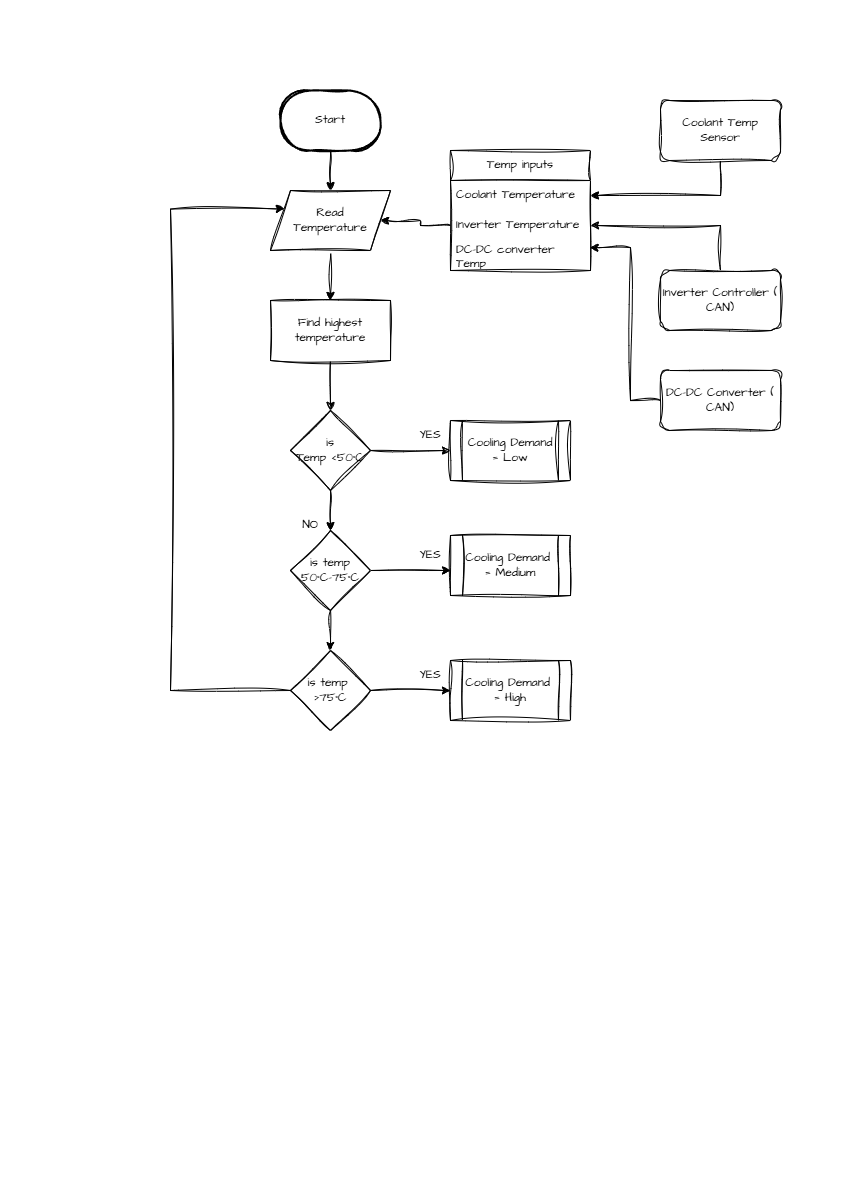

The diagram above was exported from draw.io. Its source (the exported page's mxGraphModel, read from the mxfile embedded in the PNG):
<mxGraphModel dx="2084" dy="1054" grid="1" gridSize="10" guides="1" tooltips="1" connect="1" arrows="1" fold="1" page="1" pageScale="1" pageWidth="827" pageHeight="1169" math="0" shadow="0">
  <root>
    <mxCell id="0" />
    <mxCell id="1" parent="0" />
    <mxCell id="WOccphms711CW1Ch2WWG-19" edge="1" parent="1" source="WOccphms711CW1Ch2WWG-1" style="edgeStyle=orthogonalEdgeStyle;rounded=0;sketch=1;hachureGap=4;jiggle=2;curveFitting=1;orthogonalLoop=1;jettySize=auto;html=1;fontFamily=Architects Daughter;fontSource=https%3A%2F%2Ffonts.googleapis.com%2Fcss%3Ffamily%3DArchitects%2BDaughter;" target="WOccphms711CW1Ch2WWG-6" value="">
      <mxGeometry relative="1" as="geometry" />
    </mxCell>
    <mxCell id="WOccphms711CW1Ch2WWG-1" parent="1" style="strokeWidth=2;html=1;shape=mxgraph.flowchart.terminator;whiteSpace=wrap;sketch=1;hachureGap=4;jiggle=2;curveFitting=1;fontFamily=Architects Daughter;fontSource=https%3A%2F%2Ffonts.googleapis.com%2Fcss%3Ffamily%3DArchitects%2BDaughter;" value="Start" vertex="1">
      <mxGeometry height="60" width="100" x="270" y="80" as="geometry" />
    </mxCell>
    <mxCell id="WOccphms711CW1Ch2WWG-26" edge="1" parent="1" source="WOccphms711CW1Ch2WWG-6" style="edgeStyle=orthogonalEdgeStyle;rounded=0;sketch=1;hachureGap=4;jiggle=2;curveFitting=1;orthogonalLoop=1;jettySize=auto;html=1;fontFamily=Architects Daughter;fontSource=https%3A%2F%2Ffonts.googleapis.com%2Fcss%3Ffamily%3DArchitects%2BDaughter;" target="WOccphms711CW1Ch2WWG-25" value="">
      <mxGeometry relative="1" as="geometry" />
    </mxCell>
    <mxCell id="WOccphms711CW1Ch2WWG-6" parent="1" style="shape=parallelogram;perimeter=parallelogramPerimeter;whiteSpace=wrap;html=1;fixedSize=1;sketch=1;hachureGap=4;jiggle=2;curveFitting=1;fontFamily=Architects Daughter;fontSource=https%3A%2F%2Ffonts.googleapis.com%2Fcss%3Ffamily%3DArchitects%2BDaughter;" value="Read&lt;div&gt;Temperature&lt;/div&gt;" vertex="1">
      <mxGeometry height="60" width="120" x="260" y="180" as="geometry" />
    </mxCell>
    <mxCell id="WOccphms711CW1Ch2WWG-7" parent="1" style="swimlane;fontStyle=0;childLayout=stackLayout;horizontal=1;startSize=30;horizontalStack=0;resizeParent=1;resizeParentMax=0;resizeLast=0;collapsible=1;marginBottom=0;whiteSpace=wrap;html=1;sketch=1;hachureGap=4;jiggle=2;curveFitting=1;fontFamily=Architects Daughter;fontSource=https%3A%2F%2Ffonts.googleapis.com%2Fcss%3Ffamily%3DArchitects%2BDaughter;" value="Temp inputs" vertex="1">
      <mxGeometry height="120" width="140" x="440" y="140" as="geometry" />
    </mxCell>
    <mxCell id="WOccphms711CW1Ch2WWG-8" parent="WOccphms711CW1Ch2WWG-7" style="text;strokeColor=none;fillColor=none;align=left;verticalAlign=middle;spacingLeft=4;spacingRight=4;overflow=hidden;points=[[0,0.5],[1,0.5]];portConstraint=eastwest;rotatable=0;whiteSpace=wrap;html=1;fontFamily=Architects Daughter;fontSource=https%3A%2F%2Ffonts.googleapis.com%2Fcss%3Ffamily%3DArchitects%2BDaughter;" value="Coolant Temperature" vertex="1">
      <mxGeometry height="30" width="140" y="30" as="geometry" />
    </mxCell>
    <mxCell id="WOccphms711CW1Ch2WWG-9" parent="WOccphms711CW1Ch2WWG-7" style="text;strokeColor=none;fillColor=none;align=left;verticalAlign=middle;spacingLeft=4;spacingRight=4;overflow=hidden;points=[[0,0.5],[1,0.5]];portConstraint=eastwest;rotatable=0;whiteSpace=wrap;html=1;fontFamily=Architects Daughter;fontSource=https%3A%2F%2Ffonts.googleapis.com%2Fcss%3Ffamily%3DArchitects%2BDaughter;" value="Inverter Temperature" vertex="1">
      <mxGeometry height="30" width="140" y="60" as="geometry" />
    </mxCell>
    <mxCell id="WOccphms711CW1Ch2WWG-10" parent="WOccphms711CW1Ch2WWG-7" style="text;strokeColor=none;fillColor=none;align=left;verticalAlign=middle;spacingLeft=4;spacingRight=4;overflow=hidden;points=[[0,0.5],[1,0.5]];portConstraint=eastwest;rotatable=0;whiteSpace=wrap;html=1;fontFamily=Architects Daughter;fontSource=https%3A%2F%2Ffonts.googleapis.com%2Fcss%3Ffamily%3DArchitects%2BDaughter;" value="DC-DC converter Temp" vertex="1">
      <mxGeometry height="30" width="140" y="90" as="geometry" />
    </mxCell>
    <mxCell id="WOccphms711CW1Ch2WWG-11" edge="1" parent="1" source="WOccphms711CW1Ch2WWG-9" style="edgeStyle=orthogonalEdgeStyle;rounded=0;sketch=1;hachureGap=4;jiggle=2;curveFitting=1;orthogonalLoop=1;jettySize=auto;html=1;fontFamily=Architects Daughter;fontSource=https%3A%2F%2Ffonts.googleapis.com%2Fcss%3Ffamily%3DArchitects%2BDaughter;entryX=1;entryY=0.5;entryDx=0;entryDy=0;" target="WOccphms711CW1Ch2WWG-6">
      <mxGeometry relative="1" as="geometry">
        <mxPoint x="400" y="215" as="targetPoint" />
      </mxGeometry>
    </mxCell>
    <mxCell id="WOccphms711CW1Ch2WWG-13" edge="1" parent="1" source="WOccphms711CW1Ch2WWG-12" style="edgeStyle=orthogonalEdgeStyle;rounded=0;sketch=1;hachureGap=4;jiggle=2;curveFitting=1;orthogonalLoop=1;jettySize=auto;html=1;fontFamily=Architects Daughter;fontSource=https%3A%2F%2Ffonts.googleapis.com%2Fcss%3Ffamily%3DArchitects%2BDaughter;" target="WOccphms711CW1Ch2WWG-8">
      <mxGeometry relative="1" as="geometry" />
    </mxCell>
    <mxCell id="WOccphms711CW1Ch2WWG-12" parent="1" style="rounded=1;whiteSpace=wrap;html=1;sketch=1;hachureGap=4;jiggle=2;curveFitting=1;fontFamily=Architects Daughter;fontSource=https%3A%2F%2Ffonts.googleapis.com%2Fcss%3Ffamily%3DArchitects%2BDaughter;" value="Coolant Temp Sensor" vertex="1">
      <mxGeometry height="60" width="120" x="650" y="90" as="geometry" />
    </mxCell>
    <mxCell id="WOccphms711CW1Ch2WWG-16" edge="1" parent="1" source="WOccphms711CW1Ch2WWG-15" style="edgeStyle=orthogonalEdgeStyle;rounded=0;sketch=1;hachureGap=4;jiggle=2;curveFitting=1;orthogonalLoop=1;jettySize=auto;html=1;entryX=1;entryY=0.5;entryDx=0;entryDy=0;fontFamily=Architects Daughter;fontSource=https%3A%2F%2Ffonts.googleapis.com%2Fcss%3Ffamily%3DArchitects%2BDaughter;" target="WOccphms711CW1Ch2WWG-9">
      <mxGeometry relative="1" as="geometry" />
    </mxCell>
    <mxCell id="WOccphms711CW1Ch2WWG-15" parent="1" style="rounded=1;whiteSpace=wrap;html=1;sketch=1;hachureGap=4;jiggle=2;curveFitting=1;fontFamily=Architects Daughter;fontSource=https%3A%2F%2Ffonts.googleapis.com%2Fcss%3Ffamily%3DArchitects%2BDaughter;" value="Inverter Controller ( CAN)" vertex="1">
      <mxGeometry height="60" width="120" x="650" y="260" as="geometry" />
    </mxCell>
    <mxCell id="WOccphms711CW1Ch2WWG-17" parent="1" style="rounded=1;whiteSpace=wrap;html=1;sketch=1;hachureGap=4;jiggle=2;curveFitting=1;fontFamily=Architects Daughter;fontSource=https%3A%2F%2Ffonts.googleapis.com%2Fcss%3Ffamily%3DArchitects%2BDaughter;" value="DC-DC Converter ( CAN)" vertex="1">
      <mxGeometry height="60" width="120" x="650" y="360" as="geometry" />
    </mxCell>
    <mxCell id="WOccphms711CW1Ch2WWG-18" edge="1" parent="1" source="WOccphms711CW1Ch2WWG-17" style="edgeStyle=orthogonalEdgeStyle;rounded=0;sketch=1;hachureGap=4;jiggle=2;curveFitting=1;orthogonalLoop=1;jettySize=auto;html=1;entryX=0.997;entryY=0.24;entryDx=0;entryDy=0;entryPerimeter=0;fontFamily=Architects Daughter;fontSource=https%3A%2F%2Ffonts.googleapis.com%2Fcss%3Ffamily%3DArchitects%2BDaughter;" target="WOccphms711CW1Ch2WWG-10">
      <mxGeometry relative="1" as="geometry">
        <Array as="points">
          <mxPoint x="620" y="390" />
          <mxPoint x="620" y="237" />
        </Array>
      </mxGeometry>
    </mxCell>
    <mxCell id="WOccphms711CW1Ch2WWG-23" edge="1" parent="1" source="WOccphms711CW1Ch2WWG-20" style="edgeStyle=orthogonalEdgeStyle;rounded=0;sketch=1;hachureGap=4;jiggle=2;curveFitting=1;orthogonalLoop=1;jettySize=auto;html=1;fontFamily=Architects Daughter;fontSource=https%3A%2F%2Ffonts.googleapis.com%2Fcss%3Ffamily%3DArchitects%2BDaughter;" value="">
      <mxGeometry relative="1" as="geometry">
        <mxPoint x="440" y="440" as="targetPoint" />
      </mxGeometry>
    </mxCell>
    <mxCell id="WOccphms711CW1Ch2WWG-29" edge="1" parent="1" source="WOccphms711CW1Ch2WWG-20" style="edgeStyle=orthogonalEdgeStyle;rounded=0;sketch=1;hachureGap=4;jiggle=2;curveFitting=1;orthogonalLoop=1;jettySize=auto;html=1;fontFamily=Architects Daughter;fontSource=https%3A%2F%2Ffonts.googleapis.com%2Fcss%3Ffamily%3DArchitects%2BDaughter;" target="WOccphms711CW1Ch2WWG-28" value="">
      <mxGeometry relative="1" as="geometry" />
    </mxCell>
    <mxCell id="WOccphms711CW1Ch2WWG-20" parent="1" style="rhombus;whiteSpace=wrap;html=1;sketch=1;hachureGap=4;jiggle=2;curveFitting=1;fontFamily=Architects Daughter;fontSource=https%3A%2F%2Ffonts.googleapis.com%2Fcss%3Ffamily%3DArchitects%2BDaughter;" value="is&lt;div&gt;&lt;span style=&quot;background-color: transparent; color: light-dark(rgb(0, 0, 0), rgb(255, 255, 255));&quot;&gt;Temp &amp;lt;50°C&lt;/span&gt;&lt;/div&gt;" vertex="1">
      <mxGeometry height="80" width="80" x="280" y="400" as="geometry" />
    </mxCell>
    <mxCell id="WOccphms711CW1Ch2WWG-24" parent="1" style="text;html=1;whiteSpace=wrap;strokeColor=none;fillColor=none;align=center;verticalAlign=middle;rounded=0;fontFamily=Architects Daughter;fontSource=https%3A%2F%2Ffonts.googleapis.com%2Fcss%3Ffamily%3DArchitects%2BDaughter;" value="YES" vertex="1">
      <mxGeometry height="30" width="60" x="390" y="410" as="geometry" />
    </mxCell>
    <mxCell id="WOccphms711CW1Ch2WWG-27" edge="1" parent="1" source="WOccphms711CW1Ch2WWG-25" style="edgeStyle=orthogonalEdgeStyle;rounded=0;sketch=1;hachureGap=4;jiggle=2;curveFitting=1;orthogonalLoop=1;jettySize=auto;html=1;fontFamily=Architects Daughter;fontSource=https%3A%2F%2Ffonts.googleapis.com%2Fcss%3Ffamily%3DArchitects%2BDaughter;" target="WOccphms711CW1Ch2WWG-20" value="">
      <mxGeometry relative="1" as="geometry" />
    </mxCell>
    <mxCell id="WOccphms711CW1Ch2WWG-25" parent="1" style="rounded=0;whiteSpace=wrap;html=1;sketch=1;hachureGap=4;jiggle=2;curveFitting=1;fontFamily=Architects Daughter;fontSource=https%3A%2F%2Ffonts.googleapis.com%2Fcss%3Ffamily%3DArchitects%2BDaughter;" value="Find highest temperature" vertex="1">
      <mxGeometry height="60" width="120" x="260" y="290" as="geometry" />
    </mxCell>
    <mxCell id="WOccphms711CW1Ch2WWG-33" edge="1" parent="1" source="WOccphms711CW1Ch2WWG-28" style="edgeStyle=orthogonalEdgeStyle;rounded=0;sketch=1;hachureGap=4;jiggle=2;curveFitting=1;orthogonalLoop=1;jettySize=auto;html=1;fontFamily=Architects Daughter;fontSource=https%3A%2F%2Ffonts.googleapis.com%2Fcss%3Ffamily%3DArchitects%2BDaughter;" value="">
      <mxGeometry relative="1" as="geometry">
        <mxPoint x="440" y="560" as="targetPoint" />
      </mxGeometry>
    </mxCell>
    <mxCell id="WOccphms711CW1Ch2WWG-35" edge="1" parent="1" source="WOccphms711CW1Ch2WWG-28" style="edgeStyle=orthogonalEdgeStyle;rounded=0;sketch=1;hachureGap=4;jiggle=2;curveFitting=1;orthogonalLoop=1;jettySize=auto;html=1;fontFamily=Architects Daughter;fontSource=https%3A%2F%2Ffonts.googleapis.com%2Fcss%3Ffamily%3DArchitects%2BDaughter;" target="WOccphms711CW1Ch2WWG-34" value="">
      <mxGeometry relative="1" as="geometry" />
    </mxCell>
    <mxCell id="WOccphms711CW1Ch2WWG-28" parent="1" style="rhombus;whiteSpace=wrap;html=1;sketch=1;hachureGap=4;jiggle=2;curveFitting=1;fontFamily=Architects Daughter;fontSource=https%3A%2F%2Ffonts.googleapis.com%2Fcss%3Ffamily%3DArchitects%2BDaughter;" value="is temp&lt;div&gt;50°C-75°C&lt;/div&gt;" vertex="1">
      <mxGeometry height="80" width="80" x="280" y="520" as="geometry" />
    </mxCell>
    <mxCell id="WOccphms711CW1Ch2WWG-30" parent="1" style="text;html=1;whiteSpace=wrap;strokeColor=none;fillColor=none;align=center;verticalAlign=middle;rounded=0;fontFamily=Architects Daughter;fontSource=https%3A%2F%2Ffonts.googleapis.com%2Fcss%3Ffamily%3DArchitects%2BDaughter;" value="NO" vertex="1">
      <mxGeometry height="30" width="60" x="270" y="500" as="geometry" />
    </mxCell>
    <mxCell id="WOccphms711CW1Ch2WWG-38" edge="1" parent="1" source="WOccphms711CW1Ch2WWG-34" style="edgeStyle=orthogonalEdgeStyle;rounded=0;sketch=1;hachureGap=4;jiggle=2;curveFitting=1;orthogonalLoop=1;jettySize=auto;html=1;fontFamily=Architects Daughter;fontSource=https%3A%2F%2Ffonts.googleapis.com%2Fcss%3Ffamily%3DArchitects%2BDaughter;" value="">
      <mxGeometry relative="1" as="geometry">
        <mxPoint x="440" y="680" as="targetPoint" />
      </mxGeometry>
    </mxCell>
    <mxCell id="WOccphms711CW1Ch2WWG-40" edge="1" parent="1" source="WOccphms711CW1Ch2WWG-34" style="edgeStyle=orthogonalEdgeStyle;rounded=0;sketch=1;hachureGap=4;jiggle=2;curveFitting=1;orthogonalLoop=1;jettySize=auto;html=1;entryX=0;entryY=0.25;entryDx=0;entryDy=0;fontFamily=Architects Daughter;fontSource=https%3A%2F%2Ffonts.googleapis.com%2Fcss%3Ffamily%3DArchitects%2BDaughter;" target="WOccphms711CW1Ch2WWG-6">
      <mxGeometry relative="1" as="geometry">
        <Array as="points">
          <mxPoint x="160" y="680" />
          <mxPoint x="160" y="199" />
        </Array>
      </mxGeometry>
    </mxCell>
    <mxCell id="WOccphms711CW1Ch2WWG-34" parent="1" style="rhombus;whiteSpace=wrap;html=1;sketch=1;hachureGap=4;jiggle=2;curveFitting=1;fontFamily=Architects Daughter;fontSource=https%3A%2F%2Ffonts.googleapis.com%2Fcss%3Ffamily%3DArchitects%2BDaughter;" value="is temp&amp;nbsp;&lt;div&gt;&amp;gt;75°C&lt;/div&gt;" vertex="1">
      <mxGeometry height="80" width="80" x="280" y="640" as="geometry" />
    </mxCell>
    <mxCell id="WOccphms711CW1Ch2WWG-36" parent="1" style="text;html=1;whiteSpace=wrap;strokeColor=none;fillColor=none;align=center;verticalAlign=middle;rounded=0;fontFamily=Architects Daughter;fontSource=https%3A%2F%2Ffonts.googleapis.com%2Fcss%3Ffamily%3DArchitects%2BDaughter;" value="YES" vertex="1">
      <mxGeometry height="30" width="60" x="390" y="530" as="geometry" />
    </mxCell>
    <mxCell id="WOccphms711CW1Ch2WWG-39" parent="1" style="text;html=1;whiteSpace=wrap;strokeColor=none;fillColor=none;align=center;verticalAlign=middle;rounded=0;fontFamily=Architects Daughter;fontSource=https%3A%2F%2Ffonts.googleapis.com%2Fcss%3Ffamily%3DArchitects%2BDaughter;" value="YES" vertex="1">
      <mxGeometry height="30" width="60" x="390" y="650" as="geometry" />
    </mxCell>
    <mxCell id="WOccphms711CW1Ch2WWG-42" parent="1" style="shape=process;whiteSpace=wrap;html=1;backgroundOutline=1;sketch=1;hachureGap=4;jiggle=2;curveFitting=1;fontFamily=Architects Daughter;fontSource=https%3A%2F%2Ffonts.googleapis.com%2Fcss%3Ffamily%3DArchitects%2BDaughter;" value="Cooling Demand = Low" vertex="1">
      <mxGeometry height="60" width="120" x="440" y="410" as="geometry" />
    </mxCell>
    <mxCell id="WOccphms711CW1Ch2WWG-43" parent="1" style="shape=process;whiteSpace=wrap;html=1;backgroundOutline=1;sketch=1;hachureGap=4;jiggle=2;curveFitting=1;fontFamily=Architects Daughter;fontSource=https%3A%2F%2Ffonts.googleapis.com%2Fcss%3Ffamily%3DArchitects%2BDaughter;" value="Cooling Demand&amp;nbsp;&lt;div&gt;= Medium&lt;/div&gt;" vertex="1">
      <mxGeometry height="60" width="120" x="440" y="525" as="geometry" />
    </mxCell>
    <mxCell id="WOccphms711CW1Ch2WWG-44" parent="1" style="shape=process;whiteSpace=wrap;html=1;backgroundOutline=1;sketch=1;hachureGap=4;jiggle=2;curveFitting=1;fontFamily=Architects Daughter;fontSource=https%3A%2F%2Ffonts.googleapis.com%2Fcss%3Ffamily%3DArchitects%2BDaughter;" value="Cooling Demand&amp;nbsp;&lt;div&gt;= High&lt;/div&gt;" vertex="1">
      <mxGeometry height="60" width="120" x="440" y="650" as="geometry" />
    </mxCell>
  </root>
</mxGraphModel>